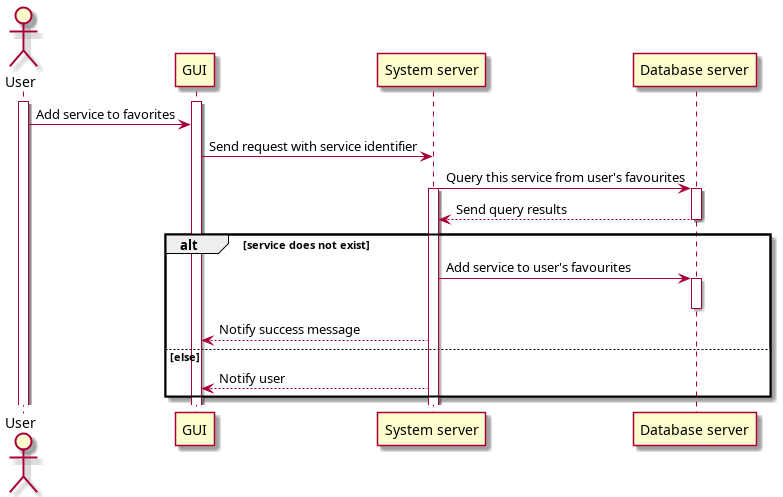

The diagram above was rendered by PlantUML. Its source (embedded in the PNG):
@startuml add_favourites
actor User as usr
participant "GUI" as fr
participant "System server" as sys
participant "Database server" as db
activate usr
activate fr
usr -> fr : Add service to favorites
fr -> sys : Send request with service identifier
sys -> db : Query this service from user's favourites
activate sys
activate db
db --> sys : Send query results
deactivate db
alt service does not exist
    sys -> db : Add service to user's favourites
    activate db
    deactivate db
    sys --> fr : Notify success message
else else
    sys --> fr : Notify user    
end
@enduml